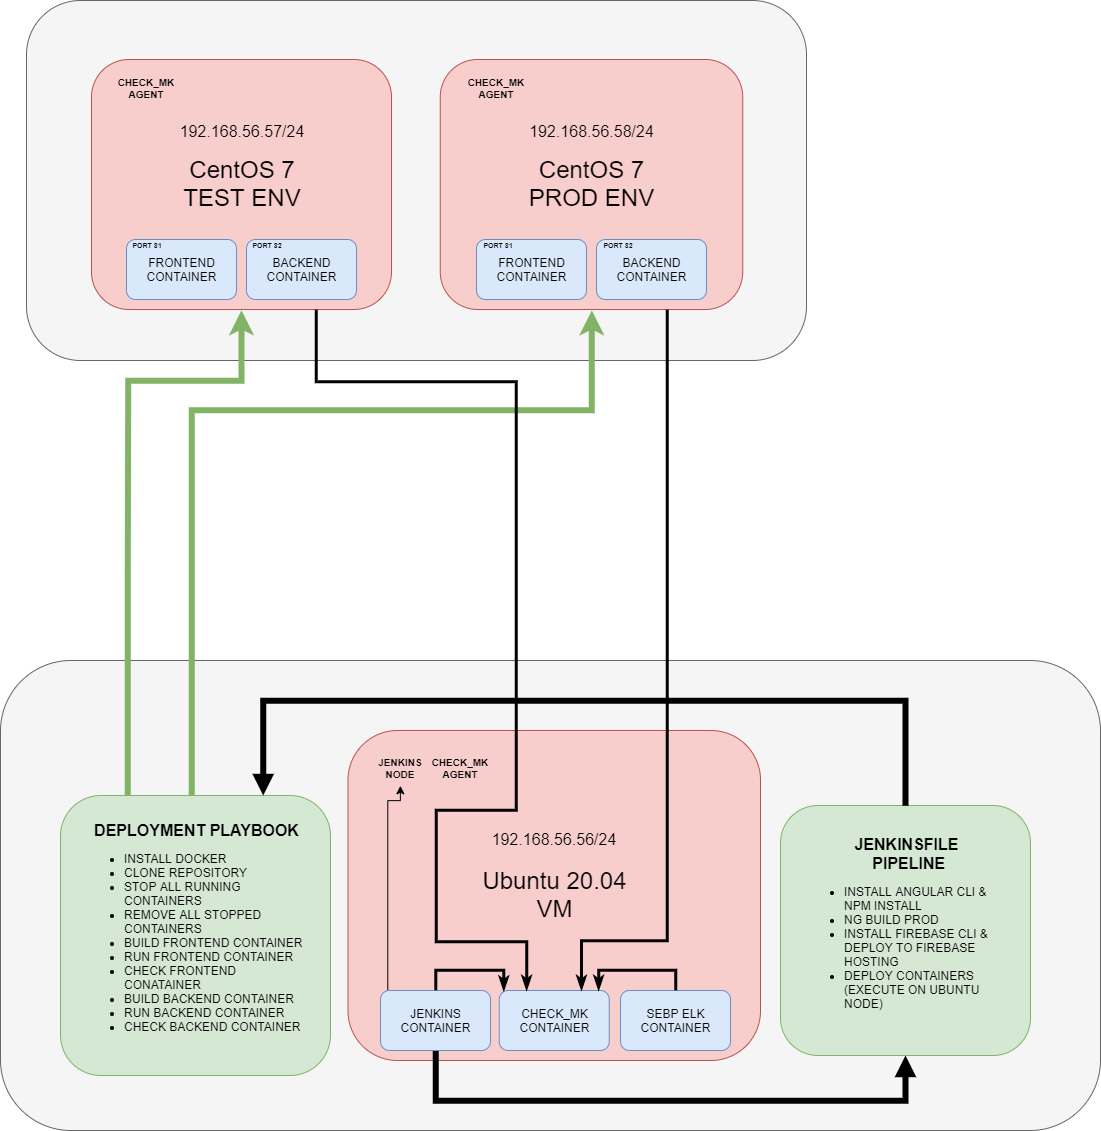

The diagram above was exported from draw.io. Its source (the exported page's mxGraphModel, read from the mxfile embedded in the PNG):
<mxGraphModel dx="585" dy="1165" grid="1" gridSize="10" guides="1" tooltips="1" connect="1" arrows="1" fold="1" page="1" pageScale="1" pageWidth="1169" pageHeight="827" math="0" shadow="0">
  <root>
    <mxCell id="0" />
    <mxCell id="1" parent="0" />
    <mxCell id="3ORqX8W008svHKiqd6DQ-3" value="" style="rounded=1;whiteSpace=wrap;html=1;fillColor=#f5f5f5;strokeColor=#666666;fontColor=#333333;" parent="1" vertex="1">
      <mxGeometry x="100" y="-360" width="780" height="360" as="geometry" />
    </mxCell>
    <mxCell id="3ORqX8W008svHKiqd6DQ-2" value="" style="rounded=1;whiteSpace=wrap;html=1;fillColor=#f5f5f5;strokeColor=#666666;fontColor=#333333;" parent="1" vertex="1">
      <mxGeometry x="74" y="300" width="1100" height="470" as="geometry" />
    </mxCell>
    <mxCell id="HFGWk43s03o7qu4QqYht-1" value="&lt;font style=&quot;font-size: 24px&quot;&gt;CentOS 7&lt;br&gt;TEST ENV&lt;br&gt;&lt;/font&gt;" style="rounded=1;whiteSpace=wrap;html=1;fillColor=#f8cecc;strokeColor=#b85450;" parent="1" vertex="1">
      <mxGeometry x="165" y="-301" width="300" height="250" as="geometry" />
    </mxCell>
    <mxCell id="HFGWk43s03o7qu4QqYht-2" value="&lt;font style=&quot;font-size: 24px&quot;&gt;CentOS 7&lt;br&gt;PROD ENV&lt;br&gt;&lt;/font&gt;" style="rounded=1;whiteSpace=wrap;html=1;fillColor=#f8cecc;strokeColor=#b85450;" parent="1" vertex="1">
      <mxGeometry x="513.75" y="-301" width="302.5" height="250" as="geometry" />
    </mxCell>
    <mxCell id="HFGWk43s03o7qu4QqYht-3" value="&lt;font style=&quot;font-size: 24px&quot;&gt;Ubuntu 20.04&lt;br&gt;VM&lt;br&gt;&lt;/font&gt;" style="rounded=1;whiteSpace=wrap;html=1;fillColor=#f8cecc;strokeColor=#b85450;" parent="1" vertex="1">
      <mxGeometry x="421.5" y="370" width="412.5" height="330" as="geometry" />
    </mxCell>
    <mxCell id="2phJEh_IVZc3dOoDHkIe-4" style="edgeStyle=orthogonalEdgeStyle;rounded=0;orthogonalLoop=1;jettySize=auto;html=1;entryX=0.5;entryY=1;entryDx=0;entryDy=0;strokeWidth=6;endArrow=block;endFill=1;" parent="1" source="HFGWk43s03o7qu4QqYht-4" target="2phJEh_IVZc3dOoDHkIe-3" edge="1">
      <mxGeometry relative="1" as="geometry">
        <Array as="points">
          <mxPoint x="509" y="740" />
          <mxPoint x="979" y="740" />
        </Array>
      </mxGeometry>
    </mxCell>
    <mxCell id="TW00pWOtmDxF0BzGT3KI-8" style="edgeStyle=orthogonalEdgeStyle;rounded=0;orthogonalLoop=1;jettySize=auto;html=1;exitX=0.065;exitY=0.002;exitDx=0;exitDy=0;entryX=0.5;entryY=1;entryDx=0;entryDy=0;fontFamily=Helvetica;fontSize=10;fontColor=#000000;exitPerimeter=0;" parent="1" source="HFGWk43s03o7qu4QqYht-4" target="w6Iw5fSGfKnJs4xh0pWG-1" edge="1">
      <mxGeometry relative="1" as="geometry">
        <Array as="points">
          <mxPoint x="461" y="440" />
          <mxPoint x="474" y="440" />
        </Array>
      </mxGeometry>
    </mxCell>
    <mxCell id="HFGWk43s03o7qu4QqYht-4" value="JENKINS&lt;br&gt;CONTAINER" style="rounded=1;whiteSpace=wrap;html=1;fillColor=#dae8fc;strokeColor=#6c8ebf;" parent="1" vertex="1">
      <mxGeometry x="454" y="630" width="110" height="60" as="geometry" />
    </mxCell>
    <mxCell id="HFGWk43s03o7qu4QqYht-5" value="CHECK_MK&lt;br&gt;CONTAINER" style="rounded=1;whiteSpace=wrap;html=1;fillColor=#dae8fc;strokeColor=#6c8ebf;" parent="1" vertex="1">
      <mxGeometry x="572.75" y="630" width="110" height="60" as="geometry" />
    </mxCell>
    <mxCell id="HFGWk43s03o7qu4QqYht-6" value="SEBP ELK&lt;br&gt;CONTAINER" style="rounded=1;whiteSpace=wrap;html=1;fillColor=#dae8fc;strokeColor=#6c8ebf;" parent="1" vertex="1">
      <mxGeometry x="694" y="630" width="110" height="60" as="geometry" />
    </mxCell>
    <mxCell id="HFGWk43s03o7qu4QqYht-7" value="FRONTEND&lt;br&gt;CONTAINER" style="rounded=1;whiteSpace=wrap;html=1;fillColor=#dae8fc;strokeColor=#6c8ebf;" parent="1" vertex="1">
      <mxGeometry x="550" y="-121" width="110" height="60" as="geometry" />
    </mxCell>
    <mxCell id="3ORqX8W008svHKiqd6DQ-6" style="edgeStyle=orthogonalEdgeStyle;rounded=0;orthogonalLoop=1;jettySize=auto;html=1;strokeWidth=6;fillColor=#d5e8d4;strokeColor=#82b366;" parent="1" source="HFGWk43s03o7qu4QqYht-9" edge="1">
      <mxGeometry relative="1" as="geometry">
        <Array as="points">
          <mxPoint x="265" y="50" />
          <mxPoint x="665" y="50" />
        </Array>
        <mxPoint x="665" y="-50" as="targetPoint" />
      </mxGeometry>
    </mxCell>
    <mxCell id="3ORqX8W008svHKiqd6DQ-8" style="edgeStyle=orthogonalEdgeStyle;rounded=0;orthogonalLoop=1;jettySize=auto;html=1;exitX=0.25;exitY=0;exitDx=0;exitDy=0;strokeWidth=6;fillColor=#d5e8d4;strokeColor=#82b366;" parent="1" source="HFGWk43s03o7qu4QqYht-9" edge="1">
      <mxGeometry relative="1" as="geometry">
        <Array as="points">
          <mxPoint x="202" y="215" />
          <mxPoint x="202" y="20" />
          <mxPoint x="315" y="20" />
        </Array>
        <mxPoint x="315" y="-50" as="targetPoint" />
      </mxGeometry>
    </mxCell>
    <mxCell id="HFGWk43s03o7qu4QqYht-9" value="&lt;div style=&quot;text-align: center&quot;&gt;&lt;span&gt;&lt;font style=&quot;font-size: 16px&quot;&gt;&lt;b&gt;DEPLOYMENT PLAYBOOK&lt;/b&gt;&lt;/font&gt;&lt;/span&gt;&lt;/div&gt;&lt;ul&gt;&lt;li&gt;INSTALL DOCKER&lt;/li&gt;&lt;li&gt;CLONE REPOSITORY&lt;/li&gt;&lt;li&gt;STOP ALL RUNNING CONTAINERS&lt;/li&gt;&lt;li&gt;REMOVE ALL STOPPED CONTAINERS&lt;/li&gt;&lt;li&gt;BUILD FRONTEND&amp;nbsp;CONTAINER&lt;/li&gt;&lt;li&gt;RUN FRONTEND CONTAINER&lt;/li&gt;&lt;li&gt;CHECK FRONTEND CONATAINER&lt;/li&gt;&lt;li&gt;BUILD BACKEND CONTAINER&lt;/li&gt;&lt;li&gt;RUN BACKEND CONTAINER&lt;/li&gt;&lt;li&gt;CHECK BACKEND CONTAINER&lt;/li&gt;&lt;/ul&gt;" style="text;html=1;strokeColor=#82b366;fillColor=#d5e8d4;align=left;verticalAlign=middle;whiteSpace=wrap;rounded=1;spacing=3;spacingTop=20;spacingBottom=20;spacingLeft=20;spacingRight=20;" parent="1" vertex="1">
      <mxGeometry x="134" y="435" width="270" height="280" as="geometry" />
    </mxCell>
    <mxCell id="HFGWk43s03o7qu4QqYht-11" value="FRONTEND&lt;br&gt;CONTAINER" style="rounded=1;whiteSpace=wrap;html=1;fillColor=#dae8fc;strokeColor=#6c8ebf;" parent="1" vertex="1">
      <mxGeometry x="200" y="-121" width="110" height="60" as="geometry" />
    </mxCell>
    <mxCell id="2phJEh_IVZc3dOoDHkIe-3" value="&lt;div style=&quot;text-align: center&quot;&gt;&lt;span style=&quot;font-size: 16px&quot;&gt;&lt;b&gt;JENKINSFILE&lt;/b&gt;&lt;/span&gt;&lt;/div&gt;&lt;div style=&quot;text-align: center&quot;&gt;&lt;span style=&quot;font-size: 16px&quot;&gt;&lt;b&gt;&amp;nbsp;PIPELINE&lt;/b&gt;&lt;/span&gt;&lt;/div&gt;&lt;ul&gt;&lt;li&gt;INSTALL ANGULAR CLI &amp;amp; NPM INSTALL&lt;/li&gt;&lt;li&gt;NG BUILD PROD&lt;/li&gt;&lt;li&gt;INSTALL FIREBASE CLI &amp;amp; DEPLOY TO FIREBASE HOSTING&lt;/li&gt;&lt;li&gt;DEPLOY CONTAINERS (EXECUTE ON UBUNTU NODE)&lt;/li&gt;&lt;/ul&gt;" style="text;html=1;strokeColor=#82b366;fillColor=#d5e8d4;align=left;verticalAlign=middle;whiteSpace=wrap;rounded=1;spacing=3;spacingTop=20;spacingBottom=20;spacingLeft=20;spacingRight=20;" parent="1" vertex="1">
      <mxGeometry x="854" y="445" width="250" height="250" as="geometry" />
    </mxCell>
    <mxCell id="w4ThlE24Cdp03MikaAsL-1" style="edgeStyle=orthogonalEdgeStyle;rounded=0;orthogonalLoop=1;jettySize=auto;html=1;strokeWidth=6;exitX=0.75;exitY=0;exitDx=0;exitDy=0;entryX=0.5;entryY=0;entryDx=0;entryDy=0;startArrow=block;startFill=1;endArrow=none;endFill=0;" parent="1" source="HFGWk43s03o7qu4QqYht-9" target="2phJEh_IVZc3dOoDHkIe-3" edge="1">
      <mxGeometry relative="1" as="geometry">
        <Array as="points">
          <mxPoint x="336" y="340" />
          <mxPoint x="979" y="340" />
        </Array>
        <mxPoint x="346.6470588235295" y="445.2352941176471" as="sourcePoint" />
        <mxPoint x="1000.7647058823532" y="457" as="targetPoint" />
      </mxGeometry>
    </mxCell>
    <mxCell id="w6Iw5fSGfKnJs4xh0pWG-1" value="JENKINS&lt;br style=&quot;font-size: 10px;&quot;&gt;NODE" style="text;html=1;align=center;verticalAlign=middle;whiteSpace=wrap;rounded=0;fontSize=10;glass=0;comic=0;fontStyle=1;" parent="1" vertex="1">
      <mxGeometry x="444" y="390" width="60" height="35" as="geometry" />
    </mxCell>
    <mxCell id="jXH873tgAtFhVloj9jav-1" value="&lt;span style=&quot;font-weight: normal&quot;&gt;&lt;font style=&quot;font-size: 16px&quot;&gt;192.168.56.57/24&lt;/font&gt;&lt;/span&gt;" style="text;html=1;strokeColor=none;fillColor=none;align=center;verticalAlign=middle;whiteSpace=wrap;rounded=0;fontStyle=1;fontColor=#000000;labelBorderColor=none;" parent="1" vertex="1">
      <mxGeometry x="260" y="-240" width="110" height="20" as="geometry" />
    </mxCell>
    <mxCell id="jXH873tgAtFhVloj9jav-2" value="192.168.56.58/24" style="text;html=1;strokeColor=none;fillColor=none;align=center;verticalAlign=middle;whiteSpace=wrap;rounded=0;fontStyle=0;fontColor=#000000;labelBorderColor=none;fontSize=16;fontFamily=Helvetica;" parent="1" vertex="1">
      <mxGeometry x="600" y="-240" width="130" height="20" as="geometry" />
    </mxCell>
    <mxCell id="jXH873tgAtFhVloj9jav-3" value="192.168.56.56/24" style="text;html=1;strokeColor=none;fillColor=none;align=center;verticalAlign=middle;whiteSpace=wrap;rounded=0;fontStyle=0;fontColor=#000000;labelBorderColor=none;fontSize=16;" parent="1" vertex="1">
      <mxGeometry x="572.75" y="468.67" width="110" height="20" as="geometry" />
    </mxCell>
    <mxCell id="7ViIJnVjNR7yke0r-AEk-2" style="edgeStyle=orthogonalEdgeStyle;rounded=0;orthogonalLoop=1;jettySize=auto;html=1;strokeWidth=3;endArrow=classicThin;endFill=1;exitX=0.5;exitY=0;exitDx=0;exitDy=0;entryX=0.043;entryY=0.009;entryDx=0;entryDy=0;entryPerimeter=0;" parent="1" source="HFGWk43s03o7qu4QqYht-4" target="HFGWk43s03o7qu4QqYht-5" edge="1">
      <mxGeometry relative="1" as="geometry">
        <Array as="points">
          <mxPoint x="509" y="610" />
          <mxPoint x="578" y="610" />
        </Array>
        <mxPoint x="514" y="540" as="sourcePoint" />
        <mxPoint x="614" y="630" as="targetPoint" />
      </mxGeometry>
    </mxCell>
    <mxCell id="7ViIJnVjNR7yke0r-AEk-6" style="edgeStyle=orthogonalEdgeStyle;rounded=0;orthogonalLoop=1;jettySize=auto;html=1;strokeWidth=3;endArrow=none;endFill=0;entryX=0.5;entryY=0;entryDx=0;entryDy=0;startArrow=classicThin;startFill=1;" parent="1" target="HFGWk43s03o7qu4QqYht-6" edge="1">
      <mxGeometry relative="1" as="geometry">
        <Array as="points">
          <mxPoint x="672" y="610" />
          <mxPoint x="749" y="610" />
        </Array>
        <mxPoint x="672" y="630" as="sourcePoint" />
        <mxPoint x="759.2352380952381" y="629.9976190476191" as="targetPoint" />
      </mxGeometry>
    </mxCell>
    <mxCell id="TW00pWOtmDxF0BzGT3KI-1" value="BACKEND&lt;br&gt;CONTAINER" style="rounded=1;whiteSpace=wrap;html=1;fillColor=#dae8fc;strokeColor=#6c8ebf;" parent="1" vertex="1">
      <mxGeometry x="320" y="-121" width="110" height="60" as="geometry" />
    </mxCell>
    <mxCell id="TW00pWOtmDxF0BzGT3KI-2" value="BACKEND&lt;br&gt;CONTAINER" style="rounded=1;whiteSpace=wrap;html=1;fillColor=#dae8fc;strokeColor=#6c8ebf;" parent="1" vertex="1">
      <mxGeometry x="670" y="-121" width="110" height="60" as="geometry" />
    </mxCell>
    <mxCell id="TW00pWOtmDxF0BzGT3KI-3" value="CHECK_MK AGENT" style="text;html=1;align=center;verticalAlign=middle;whiteSpace=wrap;rounded=0;fontSize=10;glass=0;comic=0;fontStyle=1;" parent="1" vertex="1">
      <mxGeometry x="504" y="390" width="60" height="35" as="geometry" />
    </mxCell>
    <mxCell id="TW00pWOtmDxF0BzGT3KI-5" value="CHECK_MK AGENT" style="text;html=1;align=center;verticalAlign=middle;whiteSpace=wrap;rounded=0;fontSize=10;glass=0;comic=0;fontStyle=1;" parent="1" vertex="1">
      <mxGeometry x="190" y="-290" width="60" height="35" as="geometry" />
    </mxCell>
    <mxCell id="TW00pWOtmDxF0BzGT3KI-7" value="CHECK_MK AGENT" style="text;html=1;align=center;verticalAlign=middle;whiteSpace=wrap;rounded=0;fontSize=10;glass=0;comic=0;fontStyle=1;" parent="1" vertex="1">
      <mxGeometry x="540" y="-290" width="60" height="35" as="geometry" />
    </mxCell>
    <mxCell id="t6nZKFtqR6bcnYWJUwH3-1" value="PORT 81" style="text;html=1;strokeColor=none;fillColor=none;align=center;verticalAlign=middle;whiteSpace=wrap;rounded=0;fontSize=7;fontStyle=1" parent="1" vertex="1">
      <mxGeometry x="200" y="-121" width="40" height="11" as="geometry" />
    </mxCell>
    <mxCell id="t6nZKFtqR6bcnYWJUwH3-2" value="PORT 82" style="text;html=1;strokeColor=none;fillColor=none;align=center;verticalAlign=middle;whiteSpace=wrap;rounded=0;fontSize=7;fontStyle=1" parent="1" vertex="1">
      <mxGeometry x="320" y="-121" width="40" height="11" as="geometry" />
    </mxCell>
    <mxCell id="t6nZKFtqR6bcnYWJUwH3-3" value="PORT 81" style="text;html=1;strokeColor=none;fillColor=none;align=center;verticalAlign=middle;whiteSpace=wrap;rounded=0;fontSize=7;fontStyle=1" parent="1" vertex="1">
      <mxGeometry x="551.0699999999999" y="-121" width="40" height="11" as="geometry" />
    </mxCell>
    <mxCell id="t6nZKFtqR6bcnYWJUwH3-4" value="PORT 82" style="text;html=1;strokeColor=none;fillColor=none;align=center;verticalAlign=middle;whiteSpace=wrap;rounded=0;fontSize=7;fontStyle=1" parent="1" vertex="1">
      <mxGeometry x="671.0699999999999" y="-121" width="40" height="11" as="geometry" />
    </mxCell>
    <mxCell id="vYccWRY6y_WN7FGZjMzq-1" style="edgeStyle=orthogonalEdgeStyle;rounded=0;orthogonalLoop=1;jettySize=auto;html=1;strokeWidth=3;fillColor=#d5e8d4;strokeColor=#000000;entryX=0.75;entryY=1;entryDx=0;entryDy=0;exitX=0.75;exitY=0;exitDx=0;exitDy=0;startArrow=classicThin;startFill=1;endArrow=none;endFill=0;" parent="1" source="HFGWk43s03o7qu4QqYht-5" target="HFGWk43s03o7qu4QqYht-2" edge="1">
      <mxGeometry relative="1" as="geometry">
        <Array as="points">
          <mxPoint x="655" y="580" />
          <mxPoint x="741" y="580" />
        </Array>
        <mxPoint x="760.5882352941178" y="-10.588823529411712" as="targetPoint" />
        <mxPoint x="741" y="475" as="sourcePoint" />
      </mxGeometry>
    </mxCell>
    <mxCell id="vYccWRY6y_WN7FGZjMzq-2" style="edgeStyle=orthogonalEdgeStyle;rounded=0;orthogonalLoop=1;jettySize=auto;html=1;strokeWidth=3;fillColor=#d5e8d4;strokeColor=#000000;entryX=0.75;entryY=1;entryDx=0;entryDy=0;exitX=0.25;exitY=0;exitDx=0;exitDy=0;startArrow=classicThin;startFill=1;endArrow=none;endFill=0;" parent="1" source="HFGWk43s03o7qu4QqYht-5" target="HFGWk43s03o7qu4QqYht-1" edge="1">
      <mxGeometry relative="1" as="geometry">
        <Array as="points">
          <mxPoint x="600" y="581" />
          <mxPoint x="510" y="581" />
          <mxPoint x="510" y="450" />
          <mxPoint x="590" y="450" />
          <mxPoint x="590" y="21" />
          <mxPoint x="390" y="21" />
        </Array>
        <mxPoint x="360.0033333333335" y="-29.996666666666513" as="targetPoint" />
        <mxPoint x="273.336666666667" y="650.0033333333334" as="sourcePoint" />
      </mxGeometry>
    </mxCell>
  </root>
</mxGraphModel>